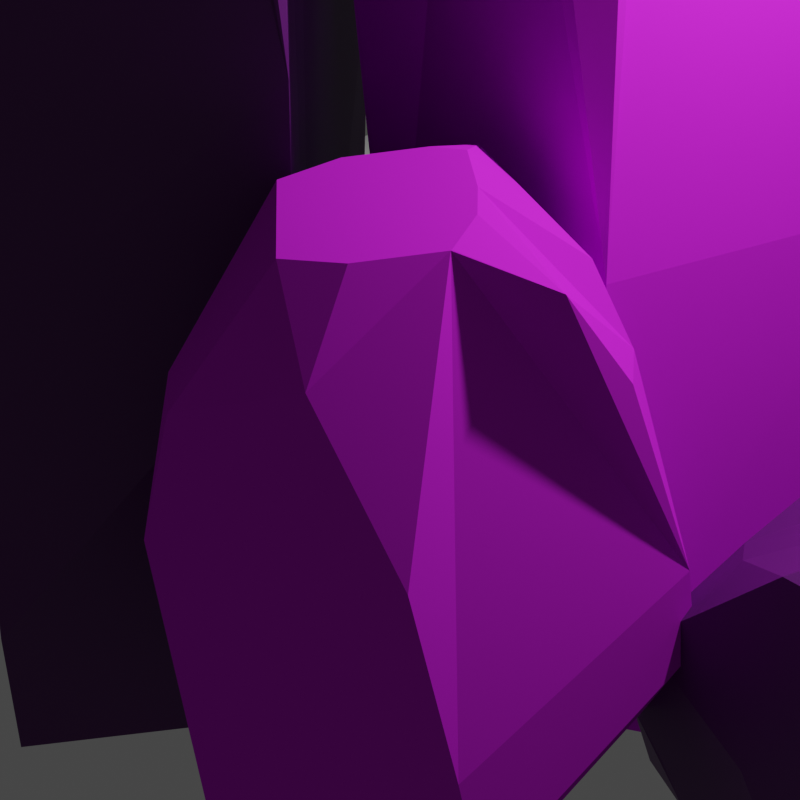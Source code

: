 # Source: rocks.blend  (saved by Blender 3.3.6; exported with 4.5.12 LTS)
import bpy
from mathutils import Matrix  # noqa: F401  (used for matrix-valued properties, if any)

bpy.ops.wm.read_factory_settings(use_empty=True)
scene = bpy.context.scene
scene.name = 'Scene'

# ---- collections
col_collection = bpy.data.collections.new('Collection'); scene.collection.children.link(col_collection)

# ---- materials (node trees are filled in below, after node groups)
mat_material = bpy.data.materials.new('Material')
mat_material.alpha_threshold = 0.0
mat_material.use_transparent_shadow = False
mat_material.roughness = 0.5
mat_material.line_color = (0.0, 0.0, 0.0, 1.0)
mat_rock_purple = bpy.data.materials.new('rock_purple')
mat_rock_purple.use_transparent_shadow = False
mat_rock_pink = bpy.data.materials.new('rock_pink')
mat_rock_pink.use_transparent_shadow = False
mat_rock_pink.diffuse_color = (0.6308, 0.01938, 0.7529, 1.0)

# ---- material node trees
mat_material.use_nodes = True; mat_material.node_tree.nodes.clear()
_N = mat_material.node_tree.nodes; _L = mat_material.node_tree.links
n0 = _N.new('ShaderNodeOutputMaterial'); n0.name = 'Material Output'; n0.location = (300, 300)
n1 = _N.new('ShaderNodeBsdfPrincipled'); n1.name = 'Principled BSDF'; n1.location = (10, 300)
n1.distribution = 'GGX'
n1.subsurface_method = 'RANDOM_WALK_SKIN'
n1.inputs[3].default_value = 1.45
n1.inputs[27].default_value = (0.0, 0.0, 0.0, 1.0)
n1.inputs[28].default_value = 1.0
_L.new(n1.outputs[0], n0.inputs[0])
n0.is_active_output = True
mat_rock_purple.use_nodes = True; mat_rock_purple.node_tree.nodes.clear()
_N = mat_rock_purple.node_tree.nodes; _L = mat_rock_purple.node_tree.links
n0 = _N.new('ShaderNodeBsdfPrincipled'); n0.name = 'Principled BSDF'; n0.location = (10, 300)
n0.distribution = 'GGX'
n0.subsurface_method = 'RANDOM_WALK_SKIN'
n0.inputs[0].default_value = (0.107, 0.006995, 0.147, 1.0)
n0.inputs[3].default_value = 1.45
n0.inputs[27].default_value = (0.0, 0.0, 0.0, 1.0)
n0.inputs[28].default_value = 1.0
n1 = _N.new('ShaderNodeOutputMaterial'); n1.name = 'Material Output'; n1.location = (300, 300)
_L.new(n0.outputs[0], n1.inputs[0])
n1.is_active_output = True

# ---- world
world_world = bpy.data.worlds.new('World'); scene.world = world_world
world_world.use_nodes = True; world_world.node_tree.nodes.clear()
_N = world_world.node_tree.nodes; _L = world_world.node_tree.links
n0 = _N.new('ShaderNodeOutputWorld'); n0.name = 'World Output'; n0.location = (300, 300)
n1 = _N.new('ShaderNodeBackground'); n1.name = 'Background'; n1.location = (10, 300)
n1.inputs[0].default_value = (0.05088, 0.05088, 0.05088, 1.0)
_L.new(n1.outputs[0], n0.inputs[0])
n0.is_active_output = True
world_world.color = (0.05088, 0.05088, 0.05088)
world_world.use_sun_shadow = False
world_world.sun_shadow_jitter_overblur = 0.0

# ---- cameras
cam_camera = bpy.data.cameras.new('Camera')
cam_camera.type = 'ORTHO'
cam_camera.clip_end = 100.0
cam_camera.ortho_scale = 4.0

# ---- lights
light_light = bpy.data.lights.new('Light', 'POINT')
light_light.transmission_factor = 0.0
light_light.energy = 1000.0
light_light.shadow_soft_size = 0.1
light_light.shadow_maximum_resolution = 0.006
light_light.use_absolute_resolution = True

# ---- meshes
me_plane = bpy.data.meshes.new('Plane')
me_plane.from_pydata([(-1.0, -1.0, 0.0), (1.0, -1.0, 0.0), (-1.0, 1.0, 0.0), (1.0, 1.0, 0.0)], [], [(0, 1, 3, 2)])
_uv = me_plane.uv_layers.new(name='UVMap')
_uv.uv.foreach_set('vector', [0.0, 0.0, 1.0, 0.0, 1.0, 1.0, 0.0, 1.0])
me_plane.materials.append(mat_material)
me_plane.materials.append(None)
me_plane.update()
me_cube_001 = bpy.data.meshes.new('Cube.001')
me_cube_001.from_pydata([(4.056, -0.04787, 1.0), (4.262, 1.0, 1.0), (4.056, 0.04212, 1.0), (4.964, 0.04212, 1.0), (4.853, 1.0, 0.09914), (2.522, 0.1713, -1.0), (3.86, -1.0, -1.0), (2.838, -1.0, -0.02546), (4.409, -0.4278, -1.0), (4.085, -1.0, -1.0), (4.311, -1.0, -0.8715), (4.46, 0.4462, 1.0), (4.471, 0.451, 1.0), (4.851, 1.0, 0.09409), (2.45, -0.5806, -1.0), (4.452, 1.0, -0.656), (3.625, 0.7525, -1.0), (4.463, -0.1443, -1.0), (4.558, 0.4811, -0.812), (4.212, 0.2006, -1.0), (3.925, 1.0, -0.838), (3.725, 1.0, -0.8207), (2.687, 0.8332, -0.4855), (2.776, 1.0, -0.1446), (2.913, 1.0, -0.4389), (2.642, -0.8758, -0.5358), (2.975, -0.841, -1.0), (3.549, 0.5477, 0.7799), (3.179, 0.5967, 0.5024), (3.254, 0.2535, 0.4566), (3.326, 0.1936, 0.9055), (4.772, 0.234, 1.0), (4.746, 1.0, 0.5219), (4.471, 0.451, 1.0), (4.63, -1.0, -0.3726), (5.11, -0.6665, 0.4327), (3.289, 1.0, 0.3318), (2.776, 1.0, -0.1446), (3.067, 0.7674, 0.3318), (3.173, -0.6107, 0.4885), (2.838, -1.0, -0.02541), (2.45, -0.5806, -1.0), (2.975, -0.841, -1.0), (2.642, -0.8758, -0.5359), (4.72, -0.2918, 1.0), (4.465, -0.4568, 1.0), (4.699, -1.0, 0.6365), (4.779, -1.0, 0.1874), (4.988, -0.8122, 0.4327), (4.708, -1.0, 0.6204), (4.321, -0.312, 1.0), (3.861, -1.0, 0.6811), (4.465, -0.4568, 1.0), (3.861, -1.0, 0.6811), (3.308, -0.7522, 0.4885), (3.188, -1.0, 0.2091), (4.8, -0.2118, 1.0), (5.227, -0.4603, 0.6388), (4.964, 0.0421, 1.0), (2.45, -0.5806, -1.0), (3.556, -1.0, -0.5127), (2.832, -0.8584, -0.7679), (3.49, -0.9205, -1.0), (2.748, -0.9379, -0.2806), (1.288, -0.656, 6.2), (0.6922, -0.9992, 3.062), (1.288, 0.6344, 6.2), (0.7894, 0.08674, 6.054), (2.603, -0.9992, 0.9282), (1.174, 0.9992, -1.028), (2.2, -0.3307, -1.028), (1.174, 0.9992, -1.028), (0.729, 0.9992, 2.43), (1.18, -0.9992, -0.504), (1.23, -0.7491, -1.028), (1.964, -0.02786, 6.397), (2.315, 0.2765, 5.999), (1.89, 0.1678, 6.376), (1.764, 0.9992, 5.524), (1.288, 0.6344, 6.2), (1.591, 0.4961, 6.289), (1.296, -0.656, 6.202), (1.748, -0.9992, 5.56), (1.585, -0.5243, 6.287), (0.7894, 0.0867, 6.054), (0.536, -0.4127, 5.069), (0.9432, -0.2773, 6.099), (2.265, 0.9992, 4.014), (2.46, 0.7908, 4.041), (2.566, 0.9992, 2.13), (2.196, -0.9992, 4.213), (2.576, -0.9992, 1.847), (2.438, -0.737, 4.252), (1.964, -0.02789, 6.397), (1.76, -0.3328, 6.338), (2.374, -0.4987, 5.158), (2.613, -0.5949, -0.006744), (2.325, -0.3269, -0.913), (2.615, 0.003774, -0.4209), (2.294, 0.9992, -0.01952), (2.585, 0.9992, 1.593), (2.613, 0.648, 0.02567), (0.6563, -0.2917, 2.744), (1.03, -0.9992, 0.6965), (0.6922, -0.9992, 3.062), (0.729, 0.9992, 2.431), (0.6066, 0.69, 4.114), (0.892, 0.9992, 4.163), (2.89, -2.364, 2.617), (3.243, -2.991, 1.034), (1.715, -2.452, 2.617), (2.248, -2.96, 2.543), (3.112, -0.9031, -0.04297), (1.39, -2.602, -1.03), (2.531, -1.389, -1.03), (1.39, -2.602, -1.03), (1.421, -3.088, 0.7149), (3.21, -2.458, -0.7656), (2.978, -2.421, -1.03), (2.271, -1.668, 2.717), (1.97, -1.305, 2.516), (2.098, -1.762, 2.706), (1.35, -1.957, 2.276), (1.715, -2.452, 2.617), (1.82, -2.111, 2.662), (2.889, -2.355, 2.618), (3.171, -1.837, 2.294), (2.749, -2.048, 2.661), (2.248, -2.96, 2.543), (2.72, -3.203, 2.046), (2.568, -2.767, 2.566), (1.315, -1.409, 1.514), (1.492, -1.182, 1.528), (1.295, -1.08, 0.5635), (3.14, -1.347, 1.614), (3.114, -0.9324, 0.4205), (2.885, -1.101, 1.634), (2.271, -1.668, 2.717), (2.563, -1.87, 2.686), (2.672, -1.187, 2.091), (2.743, -0.9201, -0.5147), (2.519, -1.253, -0.972), (2.198, -0.9583, -0.7237), (1.313, -1.378, -0.5212), (1.293, -1.06, 0.2923), (1.611, -1.005, -0.4984), (2.601, -3.079, 0.8729), (3.22, -2.622, -0.1599), (3.243, -2.991, 1.034), (1.421, -3.088, 0.715), (1.711, -3.201, 1.565), (1.41, -2.91, 1.589), (1.991, 2.635, 4.718), (1.903, 3.366, 2.223), (3.096, 2.188, 4.718), (2.8, 2.89, 4.602), (1.242, 1.402, 0.5265), (3.448, 2.179, -1.029), (1.954, 1.584, -1.029), (3.448, 2.18, -1.029), (3.602, 2.637, 1.721), (1.734, 2.864, -0.6122), (1.931, 2.726, -1.029), (2.295, 1.722, 4.875), (2.434, 1.256, 4.558), (2.488, 1.731, 4.858), (3.244, 1.573, 4.18), (3.096, 2.188, 4.718), (2.873, 1.924, 4.788), (1.988, 2.626, 4.72), (1.538, 2.28, 4.209), (2.001, 2.283, 4.787), (2.799, 2.89, 4.602), (2.459, 3.324, 3.818), (2.435, 2.858, 4.638), (3.071, 1.058, 2.98), (2.825, 0.9297, 3.001), (2.967, 0.7483, 1.482), (1.383, 1.82, 3.138), (1.252, 1.429, 1.257), (1.524, 1.481, 3.169), (2.295, 1.722, 4.875), (2.105, 2.038, 4.827), (1.75, 1.464, 3.89), (1.585, 1.252, -0.2169), (1.914, 1.454, -0.9374), (2.097, 1.042, -0.5461), (3.061, 1.028, -0.227), (2.96, 0.7289, 1.055), (2.649, 0.8212, -0.1911), (2.521, 3.158, 1.97), (1.786, 3.018, 0.3422), (1.903, 3.366, 2.223), (3.602, 2.637, 1.721), (3.379, 2.87, 3.06), (3.545, 2.469, 3.098), (0.1391, -2.617, 8.839), (-0.1417, -3.287, 4.556), (-0.5797, -1.594, 8.839), (-0.6696, -2.361, 8.641), (1.372, -2.009, 1.644), (-0.8729, -1.381, -1.026), (0.6805, -1.749, -1.026), (-0.8732, -1.382, -1.026), (-1.226, -1.679, 3.694), (0.245, -2.96, -0.3113), (0.1451, -2.729, -1.026), (0.3248, -1.667, 9.109), (0.4334, -1.191, 8.565), (0.1574, -1.561, 9.079), (-0.4054, -0.9868, 7.917), (-0.5796, -1.594, 8.839), (-0.2622, -1.501, 8.96), (0.1454, -2.611, 8.842), (0.695, -2.581, 7.966), (0.3014, -2.313, 8.958), (-0.6696, -2.361, 8.641), (-0.5922, -2.927, 7.295), (-0.345, -2.547, 8.702), (-0.008723, -0.6519, 5.856), (0.2616, -0.6868, 5.893), (0.2298, -0.4507, 3.284), (1.05, -2.281, 6.127), (1.351, -2.027, 2.897), (1.095, -1.912, 6.18), (0.3248, -1.667, 9.109), (0.3328, -2.045, 9.027), (0.9121, -1.766, 7.418), (1.155, -1.682, 0.3674), (0.7775, -1.662, -0.8696), (0.8232, -1.206, -0.1979), (0.0141, -0.6327, 0.35), (0.2447, -0.4381, 2.551), (0.4628, -0.6974, 0.4117), (-0.5643, -2.75, 4.121), (0.126, -3.061, 1.327), (-0.1417, -3.287, 4.556), (-1.226, -1.679, 3.694), (-1.15, -2.006, 5.993), (-1.097, -1.57, 6.059)], [], [(11, 12, 1), (1, 36, 38, 28, 27, 11), (44, 46, 49, 48, 35, 57, 56), (13, 12, 33, 32, 4), (3, 4, 32, 31), (11, 27, 30, 2), (15, 13, 18), (16, 19, 14, 5), (22, 23, 24), (14, 29, 28, 38, 37, 23, 22, 5), (14, 19, 17, 8, 9, 6, 62, 26, 42, 41), (7, 40, 39, 0, 2, 30, 29, 14, 41, 43, 25, 63), (27, 28, 29, 30), (31, 32, 33), (36, 37, 38), (24, 23, 37, 36, 1, 12, 13, 15, 20, 21), (51, 50, 0, 39, 54, 53), (41, 42, 43), (25, 43, 42, 26, 61), (44, 45, 46), (10, 34, 47, 49, 46, 45, 52, 51, 53, 55, 40, 7, 60, 6, 9), (47, 48, 49), (34, 35, 48, 47), (50, 51, 52), (13, 4, 3, 58, 57, 35, 34, 10, 8, 17, 18), (53, 54, 55), (55, 54, 39, 40), (56, 57, 58), (3, 31, 33, 12, 11, 2, 0, 50, 52, 45, 44, 56, 58), (60, 62, 6), (60, 26, 62), (60, 61, 26), (60, 25, 61), (60, 63, 25), (7, 63, 60), (102, 104, 65, 85, 84, 67, 106, 105, 72), (77, 76, 88, 87, 78, 80), (71, 69, 70, 74), (75, 76, 77), (74, 73, 103, 102, 72, 71), (78, 79, 80), (81, 82, 83), (64, 86, 85, 65), (84, 85, 86), (83, 82, 90, 92, 95, 94), (87, 88, 89), (101, 100, 89, 88, 76, 75, 93, 95, 92, 91, 68, 96, 98), (90, 91, 92), (75, 77, 80, 79, 66, 67, 84, 86, 64, 81, 83, 94, 93), (93, 94, 95), (73, 74, 70, 97, 96, 68), (96, 97, 98), (70, 69, 99, 101, 98, 97), (99, 100, 101), (66, 107, 106, 67), (102, 103, 104), (68, 91, 90, 82, 81, 64, 65, 104, 103, 73), (105, 106, 107), (72, 105, 107, 66, 79, 78, 87, 89, 100, 99, 69, 71), (146, 148, 109, 129, 128, 111, 150, 149, 116), (121, 120, 132, 131, 122, 124), (115, 113, 114, 118), (119, 120, 121), (118, 117, 147, 146, 116, 115), (122, 123, 124), (125, 126, 127), (108, 130, 129, 109), (128, 129, 130), (127, 126, 134, 136, 139, 138), (131, 132, 133), (145, 144, 133, 132, 120, 119, 137, 139, 136, 135, 112, 140, 142), (134, 135, 136), (119, 121, 124, 123, 110, 111, 128, 130, 108, 125, 127, 138, 137), (137, 138, 139), (117, 118, 114, 141, 140, 112), (140, 141, 142), (114, 113, 143, 145, 142, 141), (143, 144, 145), (110, 151, 150, 111), (146, 147, 148), (112, 135, 134, 126, 125, 108, 109, 148, 147, 117), (149, 150, 151), (116, 149, 151, 110, 123, 122, 131, 133, 144, 143, 113, 115), (190, 192, 153, 173, 172, 155, 194, 193, 160), (165, 164, 176, 175, 166, 168), (159, 157, 158, 162), (163, 164, 165), (162, 161, 191, 190, 160, 159), (166, 167, 168), (169, 170, 171), (152, 174, 173, 153), (172, 173, 174), (171, 170, 178, 180, 183, 182), (175, 176, 177), (189, 188, 177, 176, 164, 163, 181, 183, 180, 179, 156, 184, 186), (178, 179, 180), (163, 165, 168, 167, 154, 155, 172, 174, 152, 169, 171, 182, 181), (181, 182, 183), (161, 162, 158, 185, 184, 156), (184, 185, 186), (158, 157, 187, 189, 186, 185), (187, 188, 189), (154, 195, 194, 155), (190, 191, 192), (156, 179, 178, 170, 169, 152, 153, 192, 191, 161), (193, 194, 195), (160, 193, 195, 154, 167, 166, 175, 177, 188, 187, 157, 159), (234, 236, 197, 217, 216, 199, 238, 237, 204), (209, 208, 220, 219, 210, 212), (203, 201, 202, 206), (207, 208, 209), (206, 205, 235, 234, 204, 203), (210, 211, 212), (213, 214, 215), (196, 218, 217, 197), (216, 217, 218), (215, 214, 222, 224, 227, 226), (219, 220, 221), (233, 232, 221, 220, 208, 207, 225, 227, 224, 223, 200, 228, 230), (222, 223, 224), (207, 209, 212, 211, 198, 199, 216, 218, 196, 213, 215, 226, 225), (225, 226, 227), (205, 206, 202, 229, 228, 200), (228, 229, 230), (202, 201, 231, 233, 230, 229), (231, 232, 233), (198, 239, 238, 199), (234, 235, 236), (200, 223, 222, 214, 213, 196, 197, 236, 235, 205), (237, 238, 239), (204, 237, 239, 198, 211, 210, 219, 221, 232, 231, 201, 203)])
me_cube_001.polygons.foreach_set('material_index', [0, 0, 0, 0, 0, 0, 0, 0, 0, 0, 0, 0, 0, 0, 0, 0, 0, 0, 0, 0, 0, 0, 0, 0, 0, 0, 0, 0, 0, 0, 0, 0, 0, 0, 0, 1, 1, 1, 1, 1, 1, 1, 1, 1, 1, 1, 1, 1, 1, 1, 1, 1, 1, 1, 1, 1, 1, 1, 1, 1, 1, 1, 1, 1, 1, 1, 1, 1, 1, 1, 1, 1, 1, 1, 1, 1, 1, 1, 1, 1, 1, 1, 1, 0, 0, 0, 0, 0, 0, 0, 0, 0, 0, 0, 0, 0, 0, 0, 0, 0, 0, 0, 0, 0, 0, 0, 0, 0, 0, 0, 0, 0, 0, 0, 0, 0, 0, 0, 0, 0, 0, 0, 0, 0, 0, 0, 0, 0, 0, 0, 0])
_uv = me_cube_001.uv_layers.new(name='UVMap')
_uv.uv.foreach_set('vector', [0.7637, 0.5013, 0.7609, 0.5, 0.7624, 0.5, 0.7624, 0.5, 0.577, 0.3146, 0.5415, 0.2209, 0.5628, 0.1996, 0.6323, 0.2569, 0.7608, 0.4957, 0.6922, 0.7046, 0.6467, 0.75, 0.6427, 0.75, 0.5723, 0.7265, 0.5541, 0.7083, 0.5798, 0.6825, 0.6702, 0.6825, 0.5118, 0.5, 0.625, 0.3641, 0.625, 0.3641, 0.5652, 0.4472, 0.5124, 0.5, 0.625, 0.6126, 0.5124, 0.5, 0.5652, 0.4472, 0.625, 0.5069, 0.7608, 0.4957, 0.6323, 0.2569, 0.6132, 0.1492, 0.625, 0.1374, 0.418, 0.5, 0.5118, 0.5, 0.3985, 0.5649, 0.2572, 0.5309, 0.3297, 0.5999, 0.125, 0.6976, 0.125, 0.6036, 0.4393, 0.2292, 0.4819, 0.25, 0.4451, 0.2743, 0.375, 0.05243, 0.5571, 0.1567, 0.5628, 0.1996, 0.5415, 0.2209, 0.4819, 0.25, 0.4819, 0.25, 0.4393, 0.2292, 0.375, 0.1464, 0.125, 0.6976, 0.3297, 0.5999, 0.375, 0.643, 0.375, 0.6785, 0.3445, 0.75, 0.3036, 0.75, 0.2438, 0.7401, 0.1839, 0.7301, 0.1839, 0.7301, 0.125, 0.6976, 0.4968, 0.0, 0.4968, 0.0, 0.5611, 0.04867, 0.625, 0.1126, 0.625, 0.1374, 0.6132, 0.1492, 0.5571, 0.1567, 0.375, 0.05243, 0.375, 0.05242, 0.433, 0.01553, 0.433, 0.01553, 0.4649, 0.007764, 0.6323, 0.2569, 0.5628, 0.1996, 0.5571, 0.1567, 0.6132, 0.1492, 0.6778, 0.5598, 0.5652, 0.4472, 0.625, 0.3641, 0.577, 0.3146, 0.4819, 0.25, 0.5415, 0.2209, 0.4451, 0.2743, 0.4819, 0.25, 0.4819, 0.25, 0.5415, 0.2791, 0.625, 0.3626, 0.625, 0.3641, 0.5118, 0.5, 0.418, 0.5, 0.3953, 0.4205, 0.3974, 0.386, 0.5851, 0.5733, 0.7135, 0.7989, 0.875, 0.6374, 0.6691, 0.2755, 0.6298, 0.3148, 0.5851, 0.5732, 0.375, 0.05242, 0.1839, 0.7301, 0.433, 0.01553, 0.433, 0.01553, 0.433, 0.01553, 0.1839, 0.7301, 0.1839, 0.7301, 0.3085, 0.3728, 0.6922, 0.7046, 0.7624, 0.75, 0.5796, 0.8172, 0.3911, 0.75, 0.4534, 0.75, 0.5234, 0.779, 0.5776, 0.8152, 0.5796, 0.8172, 0.625, 0.8874, 0.625, 0.8874, 0.5851, 0.9273, 0.5851, 0.9273, 0.5261, 0.9778, 0.4968, 1.0, 0.4968, 1.0, 0.4359, 0.9107, 0.375, 0.8214, 0.375, 0.7805, 0.5234, 0.779, 0.5723, 0.7265, 0.6427, 0.75, 0.4534, 0.75, 0.5541, 0.7083, 0.5723, 0.7265, 0.5524, 0.75, 0.8023, 0.7101, 0.5851, 0.5733, 0.625, 0.8874, 0.5118, 0.5, 0.5124, 0.5, 0.625, 0.6126, 0.625, 0.6126, 0.5798, 0.6825, 0.5541, 0.7083, 0.4534, 0.75, 0.3911, 0.75, 0.375, 0.6785, 0.375, 0.643, 0.3985, 0.5649, 0.5851, 0.9273, 0.6298, 0.3148, 0.5261, 0.4342, 0.5261, 0.4342, 0.6298, 0.5212, 0.6691, 0.2755, 0.4968, 0.0, 0.6702, 0.6825, 0.5798, 0.6825, 0.625, 0.6126, 0.625, 0.6126, 0.6778, 0.5598, 0.7609, 0.5, 0.7609, 0.5, 0.7637, 0.5013, 0.875, 0.6126, 0.875, 0.6374, 0.8023, 0.7101, 0.7624, 0.75, 0.7624, 0.75, 0.6922, 0.7046, 0.6702, 0.6825, 0.625, 0.6126, 0.0, 0.0, 0.0, 0.0, 0.0, 0.0, 0.0, 0.0, 0.0, 0.0, 0.0, 0.0, 0.0, 0.0, 0.0, 0.0, 0.0, 0.0, 0.0, 0.0, 0.0, 0.0, 0.0, 0.0, 0.0, 0.0, 0.0, 0.0, 0.0, 0.0, 0.0, 0.0, 0.0, 0.0, 0.0, 0.0, 0.5091, 0.08851, 0.5189, 0.0, 0.5189, 0.0, 0.5923, 0.07337, 0.625, 0.1439, 0.625, 0.1439, 0.5576, 0.2113, 0.496, 0.25, 0.496, 0.25, 0.625, 0.5747, 0.6093, 0.5904, 0.545, 0.5261, 0.545, 0.4739, 0.5982, 0.4207, 0.625, 0.4475, 0.1773, 0.5, 0.1774, 0.5, 0.318, 0.6664, 0.185, 0.7187, 0.625, 0.6283, 0.6093, 0.5904, 0.625, 0.5747, 0.185, 0.7187, 0.393, 0.9467, 0.4348, 0.6258, 0.5091, 0.08851, 0.496, 0.25, 0.1773, 0.5, 0.5982, 0.4207, 0.625, 0.3561, 0.7043, 0.5268, 0.7672, 0.75, 0.5995, 0.8306, 0.7056, 0.7245, 0.625, 0.8939, 0.7979, 0.721, 0.7651, 0.4453, 0.5189, 0.0, 0.875, 0.6061, 0.5923, 0.07337, 0.7979, 0.721, 0.7056, 0.7245, 0.6801, 0.75, 0.5845, 0.75, 0.5517, 0.7172, 0.5815, 0.6874, 0.6685, 0.6874, 0.545, 0.4739, 0.545, 0.5261, 0.482, 0.5, 0.411, 0.5439, 0.4641, 0.5, 0.482, 0.5, 0.545, 0.5261, 0.6093, 0.5904, 0.625, 0.6283, 0.625, 0.6283, 0.5815, 0.6874, 0.5517, 0.7172, 0.4725, 0.75, 0.4418, 0.75, 0.4099, 0.6994, 0.3957, 0.6245, 0.5845, 0.75, 0.4725, 0.75, 0.5517, 0.7172, 0.625, 0.6283, 0.6407, 0.5904, 0.7043, 0.5268, 0.7689, 0.5, 0.7689, 0.5, 0.875, 0.6061, 0.875, 0.6061, 0.8423, 0.6766, 0.7689, 0.75, 0.7672, 0.75, 0.7056, 0.7245, 0.6685, 0.6874, 0.625, 0.6283, 0.625, 0.6283, 0.6685, 0.6874, 0.5815, 0.6874, 0.393, 0.1599, 0.375, 0.1604, 0.375, 0.4988, 0.3789, 0.5487, 0.4099, 0.6994, 0.4418, 0.75, 0.4099, 0.6994, 0.3789, 0.5487, 0.3957, 0.6245, 0.318, 0.6664, 0.1774, 0.5, 0.3659, 0.5, 0.411, 0.5439, 0.3957, 0.6245, 0.339, 0.6659, 0.3659, 0.5, 0.4641, 0.5, 0.411, 0.5439, 0.7689, 0.5, 0.61, 0.3411, 0.5576, 0.2113, 0.625, 0.1439, 0.5091, 0.08851, 0.4348, 0.6258, 0.5189, 1.0, 0.4418, 0.75, 0.4725, 0.75, 0.5517, 0.7828, 0.5995, 0.8306, 0.625, 0.8922, 0.625, 0.8939, 0.5189, 1.0, 0.5189, 1.0, 0.4348, 0.9648, 0.393, 0.9467, 0.496, 0.25, 0.5576, 0.2113, 0.61, 0.3411, 0.496, 0.25, 0.496, 0.25, 0.5576, 0.2887, 0.625, 0.3561, 0.625, 0.3561, 0.5982, 0.4207, 0.545, 0.4739, 0.482, 0.5, 0.4641, 0.5, 0.4096, 0.4564, 0.375, 0.3024, 0.375, 0.3023, 0.5091, 0.08851, 0.5189, 0.0, 0.5189, 0.0, 0.5923, 0.07337, 0.625, 0.1439, 0.625, 0.1439, 0.5576, 0.2113, 0.496, 0.25, 0.496, 0.25, 0.625, 0.5747, 0.6093, 0.5904, 0.545, 0.5261, 0.545, 0.4739, 0.5982, 0.4207, 0.625, 0.4475, 0.1773, 0.5, 0.1774, 0.5, 0.318, 0.6664, 0.185, 0.7187, 0.625, 0.6283, 0.6093, 0.5904, 0.625, 0.5747, 0.185, 0.7187, 0.393, 0.9467, 0.4348, 0.6258, 0.5091, 0.08851, 0.496, 0.25, 0.1773, 0.5, 0.5982, 0.4207, 0.625, 0.3561, 0.7043, 0.5268, 0.7672, 0.75, 0.5995, 0.8306, 0.7056, 0.7245, 0.625, 0.8939, 0.7979, 0.721, 0.7651, 0.4453, 0.5189, 0.0, 0.875, 0.6061, 0.5923, 0.07337, 0.7979, 0.721, 0.7056, 0.7245, 0.6801, 0.75, 0.5845, 0.75, 0.5517, 0.7172, 0.5815, 0.6874, 0.6685, 0.6874, 0.545, 0.4739, 0.545, 0.5261, 0.482, 0.5, 0.411, 0.5439, 0.4641, 0.5, 0.482, 0.5, 0.545, 0.5261, 0.6093, 0.5904, 0.625, 0.6283, 0.625, 0.6283, 0.5815, 0.6874, 0.5517, 0.7172, 0.4725, 0.75, 0.4418, 0.75, 0.4099, 0.6994, 0.3957, 0.6245, 0.5845, 0.75, 0.4725, 0.75, 0.5517, 0.7172, 0.625, 0.6283, 0.6407, 0.5904, 0.7043, 0.5268, 0.7689, 0.5, 0.7689, 0.5, 0.875, 0.6061, 0.875, 0.6061, 0.8423, 0.6766, 0.7689, 0.75, 0.7672, 0.75, 0.7056, 0.7245, 0.6685, 0.6874, 0.625, 0.6283, 0.625, 0.6283, 0.6685, 0.6874, 0.5815, 0.6874, 0.393, 0.1599, 0.375, 0.1604, 0.375, 0.4988, 0.3789, 0.5487, 0.4099, 0.6994, 0.4418, 0.75, 0.4099, 0.6994, 0.3789, 0.5487, 0.3957, 0.6245, 0.318, 0.6664, 0.1774, 0.5, 0.3659, 0.5, 0.411, 0.5439, 0.3957, 0.6245, 0.339, 0.6659, 0.3659, 0.5, 0.4641, 0.5, 0.411, 0.5439, 0.7689, 0.5, 0.61, 0.3411, 0.5576, 0.2113, 0.625, 0.1439, 0.5091, 0.08851, 0.4348, 0.6258, 0.5189, 1.0, 0.4418, 0.75, 0.4725, 0.75, 0.5517, 0.7828, 0.5995, 0.8306, 0.625, 0.8922, 0.625, 0.8939, 0.5189, 1.0, 0.5189, 1.0, 0.4348, 0.9648, 0.393, 0.9467, 0.496, 0.25, 0.5576, 0.2113, 0.61, 0.3411, 0.496, 0.25, 0.496, 0.25, 0.5576, 0.2887, 0.625, 0.3561, 0.625, 0.3561, 0.5982, 0.4207, 0.545, 0.4739, 0.482, 0.5, 0.4641, 0.5, 0.4096, 0.4564, 0.375, 0.3024, 0.375, 0.3023, 0.5091, 0.08851, 0.5189, 0.0, 0.5189, 0.0, 0.5923, 0.07337, 0.625, 0.1439, 0.625, 0.1439, 0.5576, 0.2113, 0.496, 0.25, 0.496, 0.25, 0.625, 0.5747, 0.6093, 0.5904, 0.545, 0.5261, 0.545, 0.4739, 0.5982, 0.4207, 0.625, 0.4475, 0.1773, 0.5, 0.1774, 0.5, 0.318, 0.6664, 0.185, 0.7187, 0.625, 0.6283, 0.6093, 0.5904, 0.625, 0.5747, 0.185, 0.7187, 0.393, 0.9467, 0.4348, 0.6258, 0.5091, 0.08851, 0.496, 0.25, 0.1773, 0.5, 0.5982, 0.4207, 0.625, 0.3561, 0.7043, 0.5268, 0.7672, 0.75, 0.5995, 0.8306, 0.7056, 0.7245, 0.625, 0.8939, 0.7979, 0.721, 0.7651, 0.4453, 0.5189, 0.0, 0.875, 0.6061, 0.5923, 0.07337, 0.7979, 0.721, 0.7056, 0.7245, 0.6801, 0.75, 0.5845, 0.75, 0.5517, 0.7172, 0.5815, 0.6874, 0.6685, 0.6874, 0.545, 0.4739, 0.545, 0.5261, 0.482, 0.5, 0.411, 0.5439, 0.4641, 0.5, 0.482, 0.5, 0.545, 0.5261, 0.6093, 0.5904, 0.625, 0.6283, 0.625, 0.6283, 0.5815, 0.6874, 0.5517, 0.7172, 0.4725, 0.75, 0.4418, 0.75, 0.4099, 0.6994, 0.3957, 0.6245, 0.5845, 0.75, 0.4725, 0.75, 0.5517, 0.7172, 0.625, 0.6283, 0.6407, 0.5904, 0.7043, 0.5268, 0.7689, 0.5, 0.7689, 0.5, 0.875, 0.6061, 0.875, 0.6061, 0.8423, 0.6766, 0.7689, 0.75, 0.7672, 0.75, 0.7056, 0.7245, 0.6685, 0.6874, 0.625, 0.6283, 0.625, 0.6283, 0.6685, 0.6874, 0.5815, 0.6874, 0.393, 0.1599, 0.375, 0.1604, 0.375, 0.4988, 0.3789, 0.5487, 0.4099, 0.6994, 0.4418, 0.75, 0.4099, 0.6994, 0.3789, 0.5487, 0.3957, 0.6245, 0.318, 0.6664, 0.1774, 0.5, 0.3659, 0.5, 0.411, 0.5439, 0.3957, 0.6245, 0.339, 0.6659, 0.3659, 0.5, 0.4641, 0.5, 0.411, 0.5439, 0.7689, 0.5, 0.61, 0.3411, 0.5576, 0.2113, 0.625, 0.1439, 0.5091, 0.08851, 0.4348, 0.6258, 0.5189, 1.0, 0.4418, 0.75, 0.4725, 0.75, 0.5517, 0.7828, 0.5995, 0.8306, 0.625, 0.8922, 0.625, 0.8939, 0.5189, 1.0, 0.5189, 1.0, 0.4348, 0.9648, 0.393, 0.9467, 0.496, 0.25, 0.5576, 0.2113, 0.61, 0.3411, 0.496, 0.25, 0.496, 0.25, 0.5576, 0.2887, 0.625, 0.3561, 0.625, 0.3561, 0.5982, 0.4207, 0.545, 0.4739, 0.482, 0.5, 0.4641, 0.5, 0.4096, 0.4564, 0.375, 0.3024, 0.375, 0.3023, 0.5091, 0.08851, 0.5189, 0.0, 0.5189, 0.0, 0.5923, 0.07337, 0.625, 0.1439, 0.625, 0.1439, 0.5576, 0.2113, 0.496, 0.25, 0.496, 0.25, 0.625, 0.5747, 0.6093, 0.5904, 0.545, 0.5261, 0.545, 0.4739, 0.5982, 0.4207, 0.625, 0.4475, 0.1773, 0.5, 0.1774, 0.5, 0.318, 0.6664, 0.185, 0.7187, 0.625, 0.6283, 0.6093, 0.5904, 0.625, 0.5747, 0.185, 0.7187, 0.393, 0.9467, 0.4348, 0.6258, 0.5091, 0.08851, 0.496, 0.25, 0.1773, 0.5, 0.5982, 0.4207, 0.625, 0.3561, 0.7043, 0.5268, 0.7672, 0.75, 0.5995, 0.8306, 0.7056, 0.7245, 0.625, 0.8939, 0.7979, 0.721, 0.7651, 0.4453, 0.5189, 0.0, 0.875, 0.6061, 0.5923, 0.07337, 0.7979, 0.721, 0.7056, 0.7245, 0.6801, 0.75, 0.5845, 0.75, 0.5517, 0.7172, 0.5815, 0.6874, 0.6685, 0.6874, 0.545, 0.4739, 0.545, 0.5261, 0.482, 0.5, 0.411, 0.5439, 0.4641, 0.5, 0.482, 0.5, 0.545, 0.5261, 0.6093, 0.5904, 0.625, 0.6283, 0.625, 0.6283, 0.5815, 0.6874, 0.5517, 0.7172, 0.4725, 0.75, 0.4418, 0.75, 0.4099, 0.6994, 0.3957, 0.6245, 0.5845, 0.75, 0.4725, 0.75, 0.5517, 0.7172, 0.625, 0.6283, 0.6407, 0.5904, 0.7043, 0.5268, 0.7689, 0.5, 0.7689, 0.5, 0.875, 0.6061, 0.875, 0.6061, 0.8423, 0.6766, 0.7689, 0.75, 0.7672, 0.75, 0.7056, 0.7245, 0.6685, 0.6874, 0.625, 0.6283, 0.625, 0.6283, 0.6685, 0.6874, 0.5815, 0.6874, 0.393, 0.1599, 0.375, 0.1604, 0.375, 0.4988, 0.3789, 0.5487, 0.4099, 0.6994, 0.4418, 0.75, 0.4099, 0.6994, 0.3789, 0.5487, 0.3957, 0.6245, 0.318, 0.6664, 0.1774, 0.5, 0.3659, 0.5, 0.411, 0.5439, 0.3957, 0.6245, 0.339, 0.6659, 0.3659, 0.5, 0.4641, 0.5, 0.411, 0.5439, 0.7689, 0.5, 0.61, 0.3411, 0.5576, 0.2113, 0.625, 0.1439, 0.5091, 0.08851, 0.4348, 0.6258, 0.5189, 1.0, 0.4418, 0.75, 0.4725, 0.75, 0.5517, 0.7828, 0.5995, 0.8306, 0.625, 0.8922, 0.625, 0.8939, 0.5189, 1.0, 0.5189, 1.0, 0.4348, 0.9648, 0.393, 0.9467, 0.496, 0.25, 0.5576, 0.2113, 0.61, 0.3411, 0.496, 0.25, 0.496, 0.25, 0.5576, 0.2887, 0.625, 0.3561, 0.625, 0.3561, 0.5982, 0.4207, 0.545, 0.4739, 0.482, 0.5, 0.4641, 0.5, 0.4096, 0.4564, 0.375, 0.3024, 0.375, 0.3023])
me_cube_001.materials.append(mat_rock_purple)
me_cube_001.materials.append(mat_rock_pink)
me_cube_001.update()

# ---- objects
ob_light = bpy.data.objects.new('Light', light_light)
ob_camera = bpy.data.objects.new('Camera', cam_camera)
ob_plane = bpy.data.objects.new('Plane', me_plane)
ob_rock1 = bpy.data.objects.new('rock1', me_cube_001)

# ---- transforms, parenting, visibility, modifiers, constraints
ob_light.location = (4.076, 1.005, 5.904)
ob_light.rotation_euler = (0.6503, 0.05522, 1.866)
ob_light.lock_rotations_4d = False
ob_light.empty_display_type = 'ARROWS'
ob_light.color = (0.0, 0.0, 0.0, 0.0)
ob_light.lineart.crease_threshold = 0.0
ob_camera.location = (7.359, -6.926, 4.958)
ob_camera.rotation_euler = (1.109, 0.0, 0.8149)
ob_camera.lock_rotations_4d = False
ob_camera.empty_display_type = 'ARROWS'
ob_camera.color = (0.0, 0.0, 0.0, 0.0)
ob_camera.display_type = 'WIRE'
ob_camera.lineart.crease_threshold = 0.0
ob_plane.location = (0.0, 0.0, 0.0)
ob_plane.scale = (2.164, 2.164, 2.164)
ob_rock1.location = (0.0, 0.0, 0.0)

# ---- collection membership
col_collection.objects.link(ob_light)
col_collection.objects.link(ob_camera)
col_collection.objects.link(ob_plane)
col_collection.objects.link(ob_rock1)

# ---- scene / render settings (as saved in the file)
scene.camera = ob_camera
scene.frame_start = 1; scene.frame_end = 250; scene.frame_set(249)
scene.render.engine = 'BLENDER_EEVEE_NEXT'
scene.render.resolution_x = 1080
scene.cycles.sampling_pattern = 'TABULATED_SOBOL'
scene.cycles.use_light_tree = False
scene.view_settings.view_transform = 'Filmic'
bpy.context.view_layer.update()

